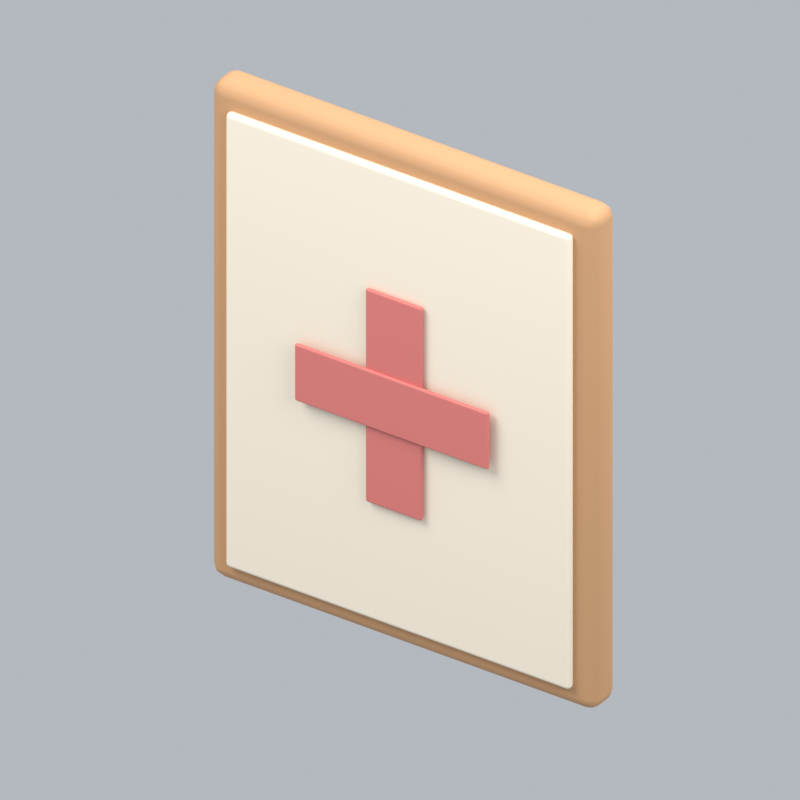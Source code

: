 # Source: posterFire.blend  (saved by Blender 5.2.45; exported with 4.5.12 LTS)
import bpy
from mathutils import Matrix  # noqa: F401  (used for matrix-valued properties, if any)

bpy.ops.wm.read_factory_settings(use_empty=True)
scene = bpy.context.scene
scene.name = 'Scene'

# ---- collections
col_collection = bpy.data.collections.new('Collection'); scene.collection.children.link(col_collection)

# ---- materials (node trees are filled in below, after node groups)
mat_wood = bpy.data.materials.new('wood')
mat_wood.diffuse_color = (0.5841, 0.3185, 0.1529, 1.0)
mat_paper = bpy.data.materials.new('paper')
mat_paper.diffuse_color = (0.9301, 0.8308, 0.6724, 1.0)
mat_red = bpy.data.materials.new('red')
mat_red.diffuse_color = (0.6867, 0.1912, 0.1714, 1.0)

# ---- material node trees
mat_wood.use_nodes = True; mat_wood.node_tree.nodes.clear()
_N = mat_wood.node_tree.nodes; _L = mat_wood.node_tree.links
n0 = _N.new('ShaderNodeBsdfPrincipled'); n0.name = 'Principled BSDF'; n0.location = (-200, 100)
n0.inputs[0].default_value = (0.5841, 0.3185, 0.1529, 1.0)
n0.inputs[2].default_value = 0.72
n0.inputs[10].default_value = 0.005
n1 = _N.new('ShaderNodeOutputMaterial'); n1.name = 'Material Output'; n1.location = (200, 100)
_L.new(n0.outputs[0], n1.inputs[0])
n1.is_active_output = True
mat_paper.use_nodes = True; mat_paper.node_tree.nodes.clear()
_N = mat_paper.node_tree.nodes; _L = mat_paper.node_tree.links
n0 = _N.new('ShaderNodeBsdfPrincipled'); n0.name = 'Principled BSDF'; n0.location = (-200, 100)
n0.inputs[0].default_value = (0.9301, 0.8308, 0.6724, 1.0)
n0.inputs[2].default_value = 0.72
n0.inputs[10].default_value = 0.005
n1 = _N.new('ShaderNodeOutputMaterial'); n1.name = 'Material Output'; n1.location = (200, 100)
_L.new(n0.outputs[0], n1.inputs[0])
n1.is_active_output = True
mat_red.use_nodes = True; mat_red.node_tree.nodes.clear()
_N = mat_red.node_tree.nodes; _L = mat_red.node_tree.links
n0 = _N.new('ShaderNodeBsdfPrincipled'); n0.name = 'Principled BSDF'; n0.location = (-200, 100)
n0.inputs[0].default_value = (0.6867, 0.1912, 0.1714, 1.0)
n0.inputs[2].default_value = 0.72
n0.inputs[10].default_value = 0.005
n1 = _N.new('ShaderNodeOutputMaterial'); n1.name = 'Material Output'; n1.location = (200, 100)
_L.new(n0.outputs[0], n1.inputs[0])
n1.is_active_output = True

# ---- world
world_world = bpy.data.worlds.new('World'); scene.world = world_world
world_world.use_nodes = True; world_world.node_tree.nodes.clear()
_N = world_world.node_tree.nodes; _L = world_world.node_tree.links
n0 = _N.new('ShaderNodeOutputWorld'); n0.name = 'World Output'; n0.location = (200, 100)
n1 = _N.new('ShaderNodeBackground'); n1.name = 'Background'; n1.location = (-200, 100)
n1.inputs[0].default_value = (0.65, 0.69, 0.74, 1.0)
n1.inputs[1].default_value = 0.7
_L.new(n1.outputs[0], n0.inputs[0])
n0.is_active_output = True
world_world.color = (0.3, 0.3, 0.3)
world_world.sun_shadow_jitter_overblur = 0.0

# ---- cameras
cam_camera_226 = bpy.data.cameras.new('Camera.226')
cam_camera_226.type = 'ORTHO'
cam_camera_226.ortho_scale = 1.894

# ---- lights
light_area_675 = bpy.data.lights.new('Area.675', 'AREA')
light_area_675.energy = 500.0
light_area_675.shape = 'DISK'
light_area_675.size = 5.0
light_area_675.size_y = 1.0
light_area_676 = bpy.data.lights.new('Area.676', 'AREA')
light_area_676.energy = 180.0
light_area_676.shape = 'DISK'
light_area_676.size = 4.0
light_area_676.size_y = 1.0
light_area_677 = bpy.data.lights.new('Area.677', 'AREA')
light_area_677.energy = 300.0
light_area_677.shape = 'DISK'
light_area_677.size = 4.0
light_area_677.size_y = 1.0

# ---- meshes
me_cube_870 = bpy.data.meshes.new('Cube.870')
me_cube_870.from_pydata([(-0.55, -0.05, -0.7), (-0.55, -0.05, 0.7), (-0.55, 0.05, -0.7), (-0.55, 0.05, 0.7), (0.55, -0.05, -0.7), (0.55, -0.05, 0.7), (0.55, 0.05, -0.7), (0.55, 0.05, 0.7)], [], [(0, 1, 3, 2), (2, 3, 7, 6), (6, 7, 5, 4), (4, 5, 1, 0), (2, 6, 4, 0), (7, 3, 1, 5)])
_uv = me_cube_870.uv_layers.new(name='UVMap')
_uv.uv.foreach_set('vector', [0.375, 0.0, 0.625, 0.0, 0.625, 0.25, 0.375, 0.25, 0.375, 0.25, 0.625, 0.25, 0.625, 0.5, 0.375, 0.5, 0.375, 0.5, 0.625, 0.5, 0.625, 0.75, 0.375, 0.75, 0.375, 0.75, 0.625, 0.75, 0.625, 1.0, 0.375, 1.0, 0.125, 0.5, 0.375, 0.5, 0.375, 0.75, 0.125, 0.75, 0.625, 0.5, 0.875, 0.5, 0.875, 0.75, 0.625, 0.75])
me_cube_870.materials.append(mat_wood)
me_cube_870.update()
me_cube_871 = bpy.data.meshes.new('Cube.871')
me_cube_871.from_pydata([(-0.49, -0.0125, -0.64), (-0.49, -0.0125, 0.64), (-0.49, 0.0125, -0.64), (-0.49, 0.0125, 0.64), (0.49, -0.0125, -0.64), (0.49, -0.0125, 0.64), (0.49, 0.0125, -0.64), (0.49, 0.0125, 0.64)], [], [(0, 1, 3, 2), (2, 3, 7, 6), (6, 7, 5, 4), (4, 5, 1, 0), (2, 6, 4, 0), (7, 3, 1, 5)])
_uv = me_cube_871.uv_layers.new(name='UVMap')
_uv.uv.foreach_set('vector', [0.375, 0.0, 0.625, 0.0, 0.625, 0.25, 0.375, 0.25, 0.375, 0.25, 0.625, 0.25, 0.625, 0.5, 0.375, 0.5, 0.375, 0.5, 0.625, 0.5, 0.625, 0.75, 0.375, 0.75, 0.375, 0.75, 0.625, 0.75, 0.625, 1.0, 0.375, 1.0, 0.125, 0.5, 0.375, 0.5, 0.375, 0.75, 0.125, 0.75, 0.625, 0.5, 0.875, 0.5, 0.875, 0.75, 0.625, 0.75])
me_cube_871.materials.append(mat_paper)
me_cube_871.update()
me_cube_872 = bpy.data.meshes.new('Cube.872')
me_cube_872.from_pydata([(-0.08, -0.006, -0.3), (-0.08, -0.006, 0.3), (-0.08, 0.006, -0.3), (-0.08, 0.006, 0.3), (0.08, -0.006, -0.3), (0.08, -0.006, 0.3), (0.08, 0.006, -0.3), (0.08, 0.006, 0.3)], [], [(0, 1, 3, 2), (2, 3, 7, 6), (6, 7, 5, 4), (4, 5, 1, 0), (2, 6, 4, 0), (7, 3, 1, 5)])
_uv = me_cube_872.uv_layers.new(name='UVMap')
_uv.uv.foreach_set('vector', [0.375, 0.0, 0.625, 0.0, 0.625, 0.25, 0.375, 0.25, 0.375, 0.25, 0.625, 0.25, 0.625, 0.5, 0.375, 0.5, 0.375, 0.5, 0.625, 0.5, 0.625, 0.75, 0.375, 0.75, 0.375, 0.75, 0.625, 0.75, 0.625, 1.0, 0.375, 1.0, 0.125, 0.5, 0.375, 0.5, 0.375, 0.75, 0.125, 0.75, 0.625, 0.5, 0.875, 0.5, 0.875, 0.75, 0.625, 0.75])
me_cube_872.materials.append(mat_red)
me_cube_872.update()
me_cube_873 = bpy.data.meshes.new('Cube.873')
me_cube_873.from_pydata([(-0.275, -0.006, -0.08), (-0.275, -0.006, 0.08), (-0.275, 0.006, -0.08), (-0.275, 0.006, 0.08), (0.275, -0.006, -0.08), (0.275, -0.006, 0.08), (0.275, 0.006, -0.08), (0.275, 0.006, 0.08)], [], [(0, 1, 3, 2), (2, 3, 7, 6), (6, 7, 5, 4), (4, 5, 1, 0), (2, 6, 4, 0), (7, 3, 1, 5)])
_uv = me_cube_873.uv_layers.new(name='UVMap')
_uv.uv.foreach_set('vector', [0.375, 0.0, 0.625, 0.0, 0.625, 0.25, 0.375, 0.25, 0.375, 0.25, 0.625, 0.25, 0.625, 0.5, 0.375, 0.5, 0.375, 0.5, 0.625, 0.5, 0.625, 0.75, 0.375, 0.75, 0.375, 0.75, 0.625, 0.75, 0.625, 1.0, 0.375, 1.0, 0.125, 0.5, 0.375, 0.5, 0.375, 0.75, 0.125, 0.75, 0.625, 0.5, 0.875, 0.5, 0.875, 0.75, 0.625, 0.75])
me_cube_873.materials.append(mat_red)
me_cube_873.update()

# ---- objects
ob_fixed_isometric_camera = bpy.data.objects.new('Fixed isometric camera', cam_camera_226)
ob_warm_key = bpy.data.objects.new('Warm key', light_area_675)
ob_fill = bpy.data.objects.new('Fill', light_area_676)
ob_rim = bpy.data.objects.new('Rim', light_area_677)
ob_frame = bpy.data.objects.new('Frame', me_cube_870)
ob_paper = bpy.data.objects.new('Paper', me_cube_871)
ob_symbol_vertical = bpy.data.objects.new('Symbol vertical', me_cube_872)
ob_symbol_horizontal = bpy.data.objects.new('Symbol horizontal', me_cube_873)
ob_posterfire_orientation = bpy.data.objects.new('posterFire orientation', None)

# ---- transforms, parenting, visibility, modifiers, constraints
ob_fixed_isometric_camera.location = (6.0, -9.057, 7.7)
ob_fixed_isometric_camera.rotation_euler = (0.9964, 2.214e-08, 0.588)
ob_warm_key.location = (-3.0, -4.0, 7.0)
ob_warm_key.rotation_euler = (0.6947, -4.874e-08, -0.6435)
ob_fill.location = (4.0, -1.0, 4.0)
ob_fill.rotation_euler = (0.9418, 9.221e-09, 1.326)
ob_rim.location = (1.0, 4.0, 6.0)
ob_rim.rotation_euler = (0.6896, -5.112e-08, 2.897)
ob_frame.parent = ob_posterfire_orientation
ob_frame.location = (0.0, 0.0, 0.7)
_m = ob_frame.modifiers.new('Rounded edges', 'BEVEL')
_m.width = 0.035
_m.width_pct = 0.035
_m.segments = 3
_m = ob_frame.modifiers.new('Weighted normals', 'WEIGHTED_NORMAL')
ob_paper.parent = ob_posterfire_orientation
ob_paper.location = (0.0, -0.058, 0.7)
_m = ob_paper.modifiers.new('Rounded edges', 'BEVEL')
_m.width = 0.01125
_m.width_pct = 0.01125
_m.segments = 3
_m = ob_paper.modifiers.new('Weighted normals', 'WEIGHTED_NORMAL')
ob_symbol_vertical.parent = ob_posterfire_orientation
ob_symbol_vertical.location = (0.0, -0.08, 0.7)
_m = ob_symbol_vertical.modifiers.new('Rounded edges', 'BEVEL')
_m.width = 0.0054
_m.width_pct = 0.0054
_m.segments = 3
_m = ob_symbol_vertical.modifiers.new('Weighted normals', 'WEIGHTED_NORMAL')
ob_symbol_horizontal.parent = ob_posterfire_orientation
ob_symbol_horizontal.location = (0.0, -0.09, 0.7)
_m = ob_symbol_horizontal.modifiers.new('Rounded edges', 'BEVEL')
_m.width = 0.0054
_m.width_pct = 0.0054
_m.segments = 3
_m = ob_symbol_horizontal.modifiers.new('Weighted normals', 'WEIGHTED_NORMAL')
ob_posterfire_orientation.location = (0.0, 0.0, 0.0)

# ---- collection membership
col_collection.objects.link(ob_fixed_isometric_camera)
col_collection.objects.link(ob_warm_key)
col_collection.objects.link(ob_fill)
col_collection.objects.link(ob_rim)
col_collection.objects.link(ob_frame)
col_collection.objects.link(ob_paper)
col_collection.objects.link(ob_symbol_vertical)
col_collection.objects.link(ob_symbol_horizontal)
col_collection.objects.link(ob_posterfire_orientation)

# ---- scene / render settings (as saved in the file)
scene.camera = ob_fixed_isometric_camera
scene.frame_start = 1; scene.frame_end = 1; scene.frame_set(1)
scene.render.engine = 'BLENDER_EEVEE_NEXT'
scene.render.resolution_x = 256
scene.render.resolution_y = 256
scene.render.fps = 12
scene.render.film_transparent = True
scene.render.bake_bias = 0.0
scene.render.bake_samples = 0
scene.render.compositor_device = 'GPU'
scene.eevee.taa_render_samples = 24
scene.eevee.use_volume_custom_range = False
scene.eevee.fast_gi_thickness_near = 0.1
scene.eevee.fast_gi_thickness_far = 0.0
scene.eevee.ray_tracing_options.screen_trace_thickness = 0.1
scene.view_settings.view_transform = 'Standard'
bpy.context.view_layer.update()
